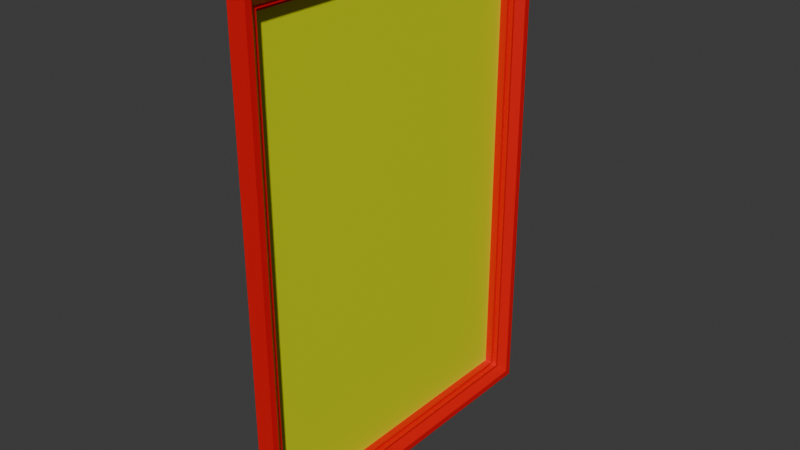 # Source: MARCO.blend  (saved by Blender 4.2.67; exported with 4.5.12 LTS)
import bpy
from mathutils import Matrix  # noqa: F401  (used for matrix-valued properties, if any)

bpy.ops.wm.read_factory_settings(use_empty=True)
scene = bpy.context.scene
scene.name = 'Scene'

# ---- collections
col_collection = bpy.data.collections.new('Collection'); scene.collection.children.link(col_collection)

# ---- materials (node trees are filled in below, after node groups)
mat_marco = bpy.data.materials.new('Marco')
mat_poster = bpy.data.materials.new('poster')

# ---- material node trees
mat_marco.use_nodes = True; mat_marco.node_tree.nodes.clear()
_N = mat_marco.node_tree.nodes; _L = mat_marco.node_tree.links
n0 = _N.new('ShaderNodeBsdfPrincipled'); n0.name = 'Principled BSDF'; n0.location = (10, 300)
n0.inputs[0].default_value = (0.8001, 0.0, 0.003809, 1.0)
n1 = _N.new('ShaderNodeOutputMaterial'); n1.name = 'Material Output'; n1.location = (300, 300)
_L.new(n0.outputs[0], n1.inputs[0])
n1.is_active_output = True
mat_poster.use_nodes = True; mat_poster.node_tree.nodes.clear()
_N = mat_poster.node_tree.nodes; _L = mat_poster.node_tree.links
n0 = _N.new('ShaderNodeBsdfPrincipled'); n0.name = 'Principled BSDF'; n0.location = (10, 300)
n0.inputs[0].default_value = (0.6947, 0.8002, 0.001701, 1.0)
n1 = _N.new('ShaderNodeOutputMaterial'); n1.name = 'Material Output'; n1.location = (300, 300)
_L.new(n0.outputs[0], n1.inputs[0])
n1.is_active_output = True

# ---- world
world_world = bpy.data.worlds.new('World'); scene.world = world_world
world_world.use_nodes = True; world_world.node_tree.nodes.clear()
_N = world_world.node_tree.nodes; _L = world_world.node_tree.links
n0 = _N.new('ShaderNodeOutputWorld'); n0.name = 'World Output'; n0.location = (300, 300)
n1 = _N.new('ShaderNodeBackground'); n1.name = 'Background'; n1.location = (10, 300)
n1.inputs[0].default_value = (0.05088, 0.05088, 0.05088, 1.0)
_L.new(n1.outputs[0], n0.inputs[0])
n0.is_active_output = True
world_world.color = (0.05088, 0.05088, 0.05088)
world_world.sun_shadow_jitter_overblur = 0.0

# ---- meshes
me_cube_001 = bpy.data.meshes.new('Cube.001')
me_cube_001.from_pydata([(-0.005725, -0.1511, -0.2215), (-0.005725, -0.1511, 0.2215), (-0.005725, 0.1511, -0.2215), (-0.005725, 0.1511, 0.2215), (-0.005725, 0.17, -0.2404), (-0.005725, -0.17, -0.2404), (-0.005725, -0.17, 0.2404), (-0.005725, 0.17, 0.2404), (0.005725, 0.17, 0.2404), (0.005725, 0.17, -0.2404), (0.005725, -0.17, -0.2404), (0.005725, -0.17, 0.2404), (0.01207, 0.1639, 0.2343), (0.01207, 0.1639, -0.2343), (0.01207, -0.1639, -0.2343), (0.01207, -0.1639, 0.2343), (0.005725, 0.1564, 0.2268), (0.005725, -0.1564, 0.2268), (0.005725, 0.1564, -0.2268), (0.005725, -0.1564, -0.2268), (0.01207, 0.17, 0.2404), (0.01207, 0.17, -0.2404), (0.01207, -0.17, -0.2404), (0.01207, -0.17, 0.2404), (0.005725, 0.1543, 0.2247), (0.005725, -0.1543, 0.2247), (0.005725, 0.1543, -0.2247), (0.005725, -0.1543, -0.2247), (0.00142, 0.1511, 0.2215), (0.00142, 0.1511, -0.2215), (0.00142, -0.1511, -0.2215), (0.00142, -0.1511, 0.2215), (0.00142, 0.1543, 0.2247), (0.00142, -0.1543, 0.2247), (0.00142, 0.1543, -0.2247), (0.00142, -0.1543, -0.2247)], [], [(31, 1, 3, 28), (4, 7, 8, 9), (10, 11, 6, 5), (4, 9, 10, 5), (8, 7, 6, 11), (0, 2, 4, 5), (1, 0, 5, 6), (3, 1, 6, 7), (2, 3, 7, 4), (10, 9, 21, 22), (11, 10, 22, 23), (19, 17, 15, 14), (17, 16, 12, 15), (18, 19, 14, 13), (16, 18, 13, 12), (24, 26, 18, 16), (26, 27, 19, 18), (25, 24, 16, 17), (27, 25, 17, 19), (12, 13, 21, 20), (13, 14, 22, 21), (15, 12, 20, 23), (14, 15, 23, 22), (8, 11, 23, 20), (9, 8, 20, 21), (28, 3, 2, 29), (30, 0, 1, 31), (29, 2, 0, 30), (24, 25, 33, 32), (26, 24, 32, 34), (25, 27, 35, 33), (27, 26, 34, 35), (30, 31, 33, 35), (31, 28, 32, 33), (29, 30, 35, 34), (28, 29, 34, 32), (1, 0, 2, 3)])
me_cube_001.polygons.foreach_set('material_index', [0, 0, 0, 0, 0, 0, 0, 0, 0, 0, 0, 0, 0, 0, 0, 0, 0, 0, 0, 0, 0, 0, 0, 0, 0, 0, 0, 0, 0, 0, 0, 0, 0, 0, 0, 0, 1])
_k = set([(12, 13), (12, 15), (13, 14), (14, 15), (16, 17), (16, 18), (17, 19), (18, 19), (24, 25), (24, 26), (25, 27), (26, 27), (28, 29), (28, 31), (29, 30), (30, 31), (32, 33), (32, 34), (33, 35), (34, 35)])
me_cube_001.attributes.new('sharp_edge', 'BOOLEAN', 'EDGE').data.foreach_set('value', [ (min(e.vertices), max(e.vertices)) in _k for e in me_cube_001.edges])
_uv = me_cube_001.uv_layers.new(name='UVMap')
_uv.uv.foreach_set('vector', [0.05276, 0.9551, 0.06091, 0.9488, 0.342, 0.947, 0.3483, 0.9554, 0.3652, 0.4905, 0.3652, 0.0009854, 0.3769, 0.0009854, 0.3769, 0.4905, 0.007441, 0.4905, 0.007441, 0.0009854, 0.0191, 0.0009854, 0.0191, 0.4905, 0.3652, 0.4905, 0.3652, 0.5021, 0.0191, 0.5021, 0.0191, 0.4905, 0.375, 0.9874, 0.375, 0.999, 0.02888, 0.999, 0.02888, 0.9874, 0.03835, 0.4712, 0.346, 0.4712, 0.3652, 0.4905, 0.0191, 0.4905, 0.03835, 0.02024, 0.03835, 0.4712, 0.0191, 0.4905, 0.0191, 0.0009854, 0.346, 0.02024, 0.03835, 0.02024, 0.0191, 0.0009854, 0.3652, 0.0009854, 0.346, 0.4712, 0.346, 0.02024, 0.3652, 0.0009854, 0.3652, 0.4905, 0.0191, 0.5021, 0.3652, 0.5021, 0.3652, 0.5086, 0.0191, 0.5086, 0.007441, 0.0009854, 0.007441, 0.4905, 0.0009853, 0.4905, 0.0009853, 0.0009854, 0.03464, 0.5241, 0.04469, 0.9646, 0.03474, 0.9749, 0.02512, 0.5146, 0.04469, 0.9646, 0.3595, 0.9654, 0.369, 0.9748, 0.03474, 0.9749, 0.3494, 0.5249, 0.03464, 0.5241, 0.02512, 0.5146, 0.3594, 0.5146, 0.3595, 0.9654, 0.3494, 0.5249, 0.3594, 0.5146, 0.369, 0.9748, 0.3576, 0.9634, 0.3475, 0.5267, 0.3494, 0.5249, 0.3595, 0.9654, 0.3475, 0.5267, 0.0365, 0.5261, 0.03464, 0.5241, 0.3494, 0.5249, 0.04663, 0.9627, 0.3576, 0.9634, 0.3595, 0.9654, 0.04469, 0.9646, 0.0365, 0.5261, 0.04663, 0.9627, 0.04469, 0.9646, 0.03464, 0.5241, 0.369, 0.9748, 0.3594, 0.5146, 0.3652, 0.5086, 0.375, 0.9809, 0.3594, 0.5146, 0.02512, 0.5146, 0.0191, 0.5086, 0.3652, 0.5086, 0.03474, 0.9749, 0.369, 0.9748, 0.375, 0.9809, 0.02888, 0.9809, 0.02512, 0.5146, 0.03474, 0.9749, 0.02888, 0.9809, 0.0191, 0.5086, 0.375, 0.9874, 0.02888, 0.9874, 0.02888, 0.9809, 0.375, 0.9809, 0.3769, 0.4905, 0.3769, 0.0009854, 0.3833, 0.0009854, 0.3833, 0.4905, 0.3483, 0.9554, 0.342, 0.947, 0.3332, 0.5407, 0.3414, 0.5344, 0.04584, 0.5341, 0.0521, 0.5425, 0.06091, 0.9488, 0.05276, 0.9551, 0.3414, 0.5344, 0.3332, 0.5407, 0.0521, 0.5425, 0.04584, 0.5341, 0.3576, 0.9634, 0.04663, 0.9627, 0.05037, 0.9575, 0.3524, 0.9595, 0.3475, 0.5267, 0.3576, 0.9634, 0.3524, 0.9595, 0.3437, 0.532, 0.04663, 0.9627, 0.0365, 0.5261, 0.04175, 0.53, 0.05037, 0.9575, 0.0365, 0.5261, 0.3475, 0.5267, 0.3437, 0.532, 0.04175, 0.53, 0.04584, 0.5341, 0.05276, 0.9551, 0.05037, 0.9575, 0.04175, 0.53, 0.05276, 0.9551, 0.3483, 0.9554, 0.3524, 0.9595, 0.05037, 0.9575, 0.3414, 0.5344, 0.04584, 0.5341, 0.04175, 0.53, 0.3437, 0.532, 0.3483, 0.9554, 0.3414, 0.5344, 0.3437, 0.532, 0.3524, 0.9595, 0.3853, 0.446, 0.3853, 0.0009854, 0.6889, 0.0009853, 0.6889, 0.446])
me_cube_001.materials.append(mat_marco)
me_cube_001.materials.append(mat_poster)
me_cube_001.materials.append(None)
me_cube_001.update()

# ---- objects
ob_cube = bpy.data.objects.new('Cube', me_cube_001)

# ---- transforms, parenting, visibility, modifiers, constraints
ob_cube.location = (0.0, 0.0, 0.0)
ob_cube.scale = (2.951, 2.951, 2.951)

# ---- collection membership
col_collection.objects.link(ob_cube)

# ---- scene / render settings (as saved in the file)
scene.frame_start = 1; scene.frame_end = 250; scene.frame_set(1)
scene.render.engine = 'BLENDER_EEVEE_NEXT'
bpy.context.view_layer.update()

# ---- added for rendering (the .blend has no active camera and no usable light): camera, sun
cam_auto = bpy.data.cameras.new('AutoCamera')
cam_auto.lens = 50.0
cam_auto.sensor_width = 36.0
cam_auto.clip_end = 1000.0
ob_auto_camera = bpy.data.objects.new('AutoCamera', cam_auto)
scene.collection.objects.link(ob_auto_camera)
ob_auto_camera.location = (1.61811, -1.9305, 1.287)
ob_auto_camera.rotation_euler = (1.09748, -7.21219e-08, 0.694738)
scene.camera = ob_auto_camera
light_auto_sun = bpy.data.lights.new('AutoSun', 'SUN')
light_auto_sun.energy = 3.0
light_auto_sun.angle = 0.0523599
ob_auto_sun = bpy.data.objects.new('AutoSun', light_auto_sun)
scene.collection.objects.link(ob_auto_sun)
ob_auto_sun.rotation_euler = (0.872665, 0.174533, 0.523599)
bpy.context.view_layer.update()
